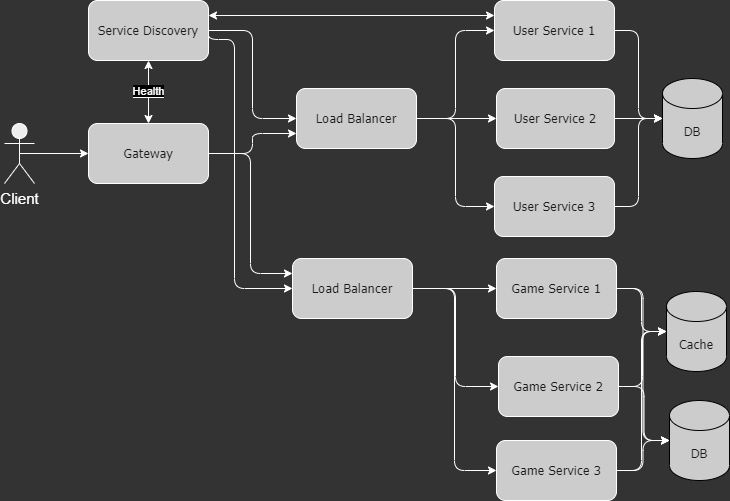

The diagram above was exported from draw.io. Its source (the exported page's mxGraphModel, read from the mxfile embedded in the PNG):
<mxGraphModel dx="924" dy="574" grid="0" gridSize="10" guides="1" tooltips="1" connect="1" arrows="1" fold="1" page="1" pageScale="1" pageWidth="850" pageHeight="1100" background="#333333" math="0" shadow="0">
  <root>
    <mxCell id="0" />
    <mxCell id="1" parent="0" />
    <mxCell id="gwIsalU9PDOWvEgMiRKf-35" style="edgeStyle=orthogonalEdgeStyle;rounded=1;orthogonalLoop=1;jettySize=auto;html=1;exitX=1;exitY=0.5;exitDx=0;exitDy=0;entryX=0;entryY=0.25;entryDx=0;entryDy=0;strokeColor=#FFFFFF;shadow=0;labelBackgroundColor=none;" edge="1" parent="1" source="gwIsalU9PDOWvEgMiRKf-1" target="gwIsalU9PDOWvEgMiRKf-8">
      <mxGeometry relative="1" as="geometry" />
    </mxCell>
    <mxCell id="gwIsalU9PDOWvEgMiRKf-36" style="edgeStyle=orthogonalEdgeStyle;rounded=1;orthogonalLoop=1;jettySize=auto;html=1;exitX=1;exitY=0.5;exitDx=0;exitDy=0;entryX=0;entryY=0.75;entryDx=0;entryDy=0;strokeColor=#FFFFFF;shadow=0;labelBackgroundColor=none;" edge="1" parent="1" source="gwIsalU9PDOWvEgMiRKf-1" target="gwIsalU9PDOWvEgMiRKf-7">
      <mxGeometry relative="1" as="geometry" />
    </mxCell>
    <mxCell id="gwIsalU9PDOWvEgMiRKf-1" value="Gateway" style="rounded=1;whiteSpace=wrap;html=1;hachureGap=4;fontFamily=Tahoma;fontSize=13;labelBackgroundColor=none;fillColor=#CCCCCC;strokeColor=#FFFFFF;fontColor=#1A1A1A;shadow=0;" vertex="1" parent="1">
      <mxGeometry x="204" y="162" width="120" height="60" as="geometry" />
    </mxCell>
    <mxCell id="gwIsalU9PDOWvEgMiRKf-5" style="edgeStyle=orthogonalEdgeStyle;rounded=1;hachureGap=4;orthogonalLoop=1;jettySize=auto;html=1;exitX=0.5;exitY=0.5;exitDx=0;exitDy=0;exitPerimeter=0;entryX=0;entryY=0.5;entryDx=0;entryDy=0;fontFamily=Architects Daughter;fontSource=https%3A%2F%2Ffonts.googleapis.com%2Fcss%3Ffamily%3DArchitects%2BDaughter;fontSize=16;labelBackgroundColor=none;strokeColor=#FFFFFF;fontColor=default;shadow=0;" edge="1" parent="1" source="gwIsalU9PDOWvEgMiRKf-2" target="gwIsalU9PDOWvEgMiRKf-1">
      <mxGeometry relative="1" as="geometry" />
    </mxCell>
    <mxCell id="gwIsalU9PDOWvEgMiRKf-2" value="Client" style="shape=umlActor;verticalLabelPosition=bottom;verticalAlign=top;html=1;outlineConnect=0;hachureGap=4;fontFamily=Helvetica;fontSize=15;strokeColor=#FFFFFF;fontColor=#FFFFFF;labelBackgroundColor=none;fillColor=#EEEEEE;shadow=0;rounded=1;" vertex="1" parent="1">
      <mxGeometry x="120" y="162" width="30" height="60" as="geometry" />
    </mxCell>
    <mxCell id="gwIsalU9PDOWvEgMiRKf-18" style="edgeStyle=orthogonalEdgeStyle;rounded=1;orthogonalLoop=1;jettySize=auto;html=1;exitX=1;exitY=0.5;exitDx=0;exitDy=0;entryX=0;entryY=0.5;entryDx=0;entryDy=0;strokeColor=#FFFFFF;shadow=0;labelBackgroundColor=none;" edge="1" parent="1" source="gwIsalU9PDOWvEgMiRKf-6" target="gwIsalU9PDOWvEgMiRKf-7">
      <mxGeometry relative="1" as="geometry" />
    </mxCell>
    <mxCell id="gwIsalU9PDOWvEgMiRKf-19" style="edgeStyle=orthogonalEdgeStyle;rounded=1;orthogonalLoop=1;jettySize=auto;html=1;exitX=1;exitY=0.5;exitDx=0;exitDy=0;entryX=0;entryY=0.5;entryDx=0;entryDy=0;strokeColor=#FFFFFF;shadow=0;labelBackgroundColor=none;" edge="1" parent="1" source="gwIsalU9PDOWvEgMiRKf-6" target="gwIsalU9PDOWvEgMiRKf-8">
      <mxGeometry relative="1" as="geometry">
        <Array as="points">
          <mxPoint x="350" y="78" />
          <mxPoint x="350" y="327" />
        </Array>
      </mxGeometry>
    </mxCell>
    <mxCell id="gwIsalU9PDOWvEgMiRKf-6" value="&lt;font face=&quot;Tahoma&quot; style=&quot;font-size: 13px;&quot;&gt;Service Discovery&lt;/font&gt;" style="rounded=1;whiteSpace=wrap;html=1;hachureGap=4;fontFamily=Tahoma;fontSize=13;labelBackgroundColor=none;fillColor=#CCCCCC;strokeColor=#FFFFFF;fontColor=#1A1A1A;shadow=0;" vertex="1" parent="1">
      <mxGeometry x="204" y="39" width="120" height="60" as="geometry" />
    </mxCell>
    <mxCell id="gwIsalU9PDOWvEgMiRKf-21" style="edgeStyle=orthogonalEdgeStyle;rounded=1;orthogonalLoop=1;jettySize=auto;html=1;exitX=1;exitY=0.5;exitDx=0;exitDy=0;entryX=0;entryY=0.5;entryDx=0;entryDy=0;strokeColor=#FFFFFF;shadow=0;labelBackgroundColor=none;" edge="1" parent="1" source="gwIsalU9PDOWvEgMiRKf-7" target="gwIsalU9PDOWvEgMiRKf-10">
      <mxGeometry relative="1" as="geometry" />
    </mxCell>
    <mxCell id="gwIsalU9PDOWvEgMiRKf-22" style="edgeStyle=orthogonalEdgeStyle;rounded=1;orthogonalLoop=1;jettySize=auto;html=1;exitX=1;exitY=0.5;exitDx=0;exitDy=0;entryX=0;entryY=0.5;entryDx=0;entryDy=0;strokeColor=#FFFFFF;shadow=0;labelBackgroundColor=none;" edge="1" parent="1" source="gwIsalU9PDOWvEgMiRKf-7" target="gwIsalU9PDOWvEgMiRKf-11">
      <mxGeometry relative="1" as="geometry" />
    </mxCell>
    <mxCell id="gwIsalU9PDOWvEgMiRKf-23" style="edgeStyle=orthogonalEdgeStyle;rounded=1;orthogonalLoop=1;jettySize=auto;html=1;exitX=1;exitY=0.5;exitDx=0;exitDy=0;entryX=0;entryY=0.5;entryDx=0;entryDy=0;strokeColor=#FFFFFF;shadow=0;labelBackgroundColor=none;" edge="1" parent="1" source="gwIsalU9PDOWvEgMiRKf-7" target="gwIsalU9PDOWvEgMiRKf-12">
      <mxGeometry relative="1" as="geometry" />
    </mxCell>
    <mxCell id="gwIsalU9PDOWvEgMiRKf-7" value="Load Balancer" style="rounded=1;whiteSpace=wrap;html=1;hachureGap=4;fontFamily=Tahoma;fontSize=13;labelBackgroundColor=none;fillColor=#CCCCCC;strokeColor=#FFFFFF;fontColor=#1A1A1A;shadow=0;" vertex="1" parent="1">
      <mxGeometry x="412" y="127" width="120" height="60" as="geometry" />
    </mxCell>
    <mxCell id="gwIsalU9PDOWvEgMiRKf-24" style="edgeStyle=orthogonalEdgeStyle;rounded=1;orthogonalLoop=1;jettySize=auto;html=1;exitX=1;exitY=0.5;exitDx=0;exitDy=0;entryX=0;entryY=0.5;entryDx=0;entryDy=0;strokeColor=#FFFFFF;shadow=0;labelBackgroundColor=none;" edge="1" parent="1" source="gwIsalU9PDOWvEgMiRKf-8" target="gwIsalU9PDOWvEgMiRKf-14">
      <mxGeometry relative="1" as="geometry" />
    </mxCell>
    <mxCell id="gwIsalU9PDOWvEgMiRKf-25" style="edgeStyle=orthogonalEdgeStyle;rounded=1;orthogonalLoop=1;jettySize=auto;html=1;exitX=1;exitY=0.5;exitDx=0;exitDy=0;entryX=0;entryY=0.5;entryDx=0;entryDy=0;strokeColor=#FFFFFF;shadow=0;labelBackgroundColor=none;" edge="1" parent="1" source="gwIsalU9PDOWvEgMiRKf-8" target="gwIsalU9PDOWvEgMiRKf-15">
      <mxGeometry relative="1" as="geometry" />
    </mxCell>
    <mxCell id="gwIsalU9PDOWvEgMiRKf-26" style="edgeStyle=orthogonalEdgeStyle;rounded=1;orthogonalLoop=1;jettySize=auto;html=1;exitX=1;exitY=0.5;exitDx=0;exitDy=0;entryX=0;entryY=0.5;entryDx=0;entryDy=0;strokeColor=#FFFFFF;shadow=0;labelBackgroundColor=none;" edge="1" parent="1" source="gwIsalU9PDOWvEgMiRKf-8" target="gwIsalU9PDOWvEgMiRKf-16">
      <mxGeometry relative="1" as="geometry" />
    </mxCell>
    <mxCell id="gwIsalU9PDOWvEgMiRKf-8" value="Load Balancer" style="rounded=1;whiteSpace=wrap;html=1;hachureGap=4;fontFamily=Tahoma;fontSize=13;labelBackgroundColor=none;fillColor=#CCCCCC;strokeColor=#FFFFFF;fontColor=#1A1A1A;shadow=0;" vertex="1" parent="1">
      <mxGeometry x="408" y="297" width="120" height="60" as="geometry" />
    </mxCell>
    <mxCell id="gwIsalU9PDOWvEgMiRKf-30" style="edgeStyle=orthogonalEdgeStyle;rounded=1;orthogonalLoop=1;jettySize=auto;html=1;exitX=1;exitY=0.5;exitDx=0;exitDy=0;entryX=0;entryY=0.5;entryDx=0;entryDy=0;entryPerimeter=0;strokeColor=#FFFFFF;shadow=0;labelBackgroundColor=none;" edge="1" parent="1" source="gwIsalU9PDOWvEgMiRKf-10" target="gwIsalU9PDOWvEgMiRKf-13">
      <mxGeometry relative="1" as="geometry" />
    </mxCell>
    <mxCell id="gwIsalU9PDOWvEgMiRKf-10" value="User Service 1" style="rounded=1;whiteSpace=wrap;html=1;strokeColor=#FFFFFF;shadow=0;labelBackgroundColor=none;fontSize=13;fontFamily=Tahoma;fillColor=#CCCCCC;fontColor=#1A1A1A;hachureGap=4;" vertex="1" parent="1">
      <mxGeometry x="610" y="39" width="120" height="60" as="geometry" />
    </mxCell>
    <mxCell id="gwIsalU9PDOWvEgMiRKf-29" style="edgeStyle=orthogonalEdgeStyle;rounded=1;orthogonalLoop=1;jettySize=auto;html=1;exitX=1;exitY=0.5;exitDx=0;exitDy=0;entryX=0;entryY=0.5;entryDx=0;entryDy=0;entryPerimeter=0;strokeColor=#FFFFFF;shadow=0;labelBackgroundColor=none;" edge="1" parent="1" source="gwIsalU9PDOWvEgMiRKf-11" target="gwIsalU9PDOWvEgMiRKf-13">
      <mxGeometry relative="1" as="geometry" />
    </mxCell>
    <mxCell id="gwIsalU9PDOWvEgMiRKf-11" value="User Service 2" style="rounded=1;whiteSpace=wrap;html=1;strokeColor=#FFFFFF;shadow=0;labelBackgroundColor=none;fontSize=13;fontFamily=Tahoma;fillColor=#CCCCCC;fontColor=#1A1A1A;hachureGap=4;" vertex="1" parent="1">
      <mxGeometry x="612" y="127" width="118" height="60" as="geometry" />
    </mxCell>
    <mxCell id="gwIsalU9PDOWvEgMiRKf-27" style="edgeStyle=orthogonalEdgeStyle;rounded=1;orthogonalLoop=1;jettySize=auto;html=1;exitX=1;exitY=0.5;exitDx=0;exitDy=0;entryX=0;entryY=0.5;entryDx=0;entryDy=0;entryPerimeter=0;strokeColor=#FFFFFF;shadow=0;labelBackgroundColor=none;" edge="1" parent="1" source="gwIsalU9PDOWvEgMiRKf-12" target="gwIsalU9PDOWvEgMiRKf-13">
      <mxGeometry relative="1" as="geometry" />
    </mxCell>
    <mxCell id="gwIsalU9PDOWvEgMiRKf-12" value="User Service 3" style="rounded=1;whiteSpace=wrap;html=1;strokeColor=#FFFFFF;shadow=0;labelBackgroundColor=none;fontSize=13;fontFamily=Tahoma;fillColor=#CCCCCC;fontColor=#1A1A1A;hachureGap=4;" vertex="1" parent="1">
      <mxGeometry x="610" y="215" width="120" height="60" as="geometry" />
    </mxCell>
    <mxCell id="gwIsalU9PDOWvEgMiRKf-13" value="DB" style="shape=cylinder3;whiteSpace=wrap;html=1;boundedLbl=1;backgroundOutline=1;size=15;strokeColor=#000000;shadow=0;labelBackgroundColor=none;rounded=1;fontSize=13;fontFamily=Tahoma;fillColor=#CCCCCC;fontColor=#1A1A1A;hachureGap=4;" vertex="1" parent="1">
      <mxGeometry x="778" y="117" width="60" height="80" as="geometry" />
    </mxCell>
    <mxCell id="gwIsalU9PDOWvEgMiRKf-31" style="edgeStyle=orthogonalEdgeStyle;rounded=1;orthogonalLoop=1;jettySize=auto;html=1;exitX=1;exitY=0.5;exitDx=0;exitDy=0;entryX=0;entryY=0.5;entryDx=0;entryDy=0;entryPerimeter=0;strokeColor=#FFFFFF;shadow=0;labelBackgroundColor=none;" edge="1" parent="1" source="gwIsalU9PDOWvEgMiRKf-14" target="gwIsalU9PDOWvEgMiRKf-17">
      <mxGeometry relative="1" as="geometry" />
    </mxCell>
    <mxCell id="gwIsalU9PDOWvEgMiRKf-46" style="edgeStyle=orthogonalEdgeStyle;rounded=1;orthogonalLoop=1;jettySize=auto;html=1;exitX=1;exitY=0.5;exitDx=0;exitDy=0;entryX=0;entryY=0.5;entryDx=0;entryDy=0;entryPerimeter=0;strokeColor=#FFFFFF;" edge="1" parent="1" source="gwIsalU9PDOWvEgMiRKf-14" target="gwIsalU9PDOWvEgMiRKf-45">
      <mxGeometry relative="1" as="geometry" />
    </mxCell>
    <mxCell id="gwIsalU9PDOWvEgMiRKf-14" value="Game Service 1" style="rounded=1;whiteSpace=wrap;html=1;strokeColor=#FFFFFF;shadow=0;labelBackgroundColor=none;fontSize=13;fontFamily=Tahoma;fillColor=#CCCCCC;fontColor=#1A1A1A;hachureGap=4;" vertex="1" parent="1">
      <mxGeometry x="612" y="297" width="120" height="60" as="geometry" />
    </mxCell>
    <mxCell id="gwIsalU9PDOWvEgMiRKf-32" style="edgeStyle=orthogonalEdgeStyle;rounded=1;orthogonalLoop=1;jettySize=auto;html=1;exitX=1;exitY=0.5;exitDx=0;exitDy=0;entryX=0;entryY=0.5;entryDx=0;entryDy=0;entryPerimeter=0;strokeColor=#FFFFFF;shadow=0;labelBackgroundColor=none;" edge="1" parent="1" source="gwIsalU9PDOWvEgMiRKf-15" target="gwIsalU9PDOWvEgMiRKf-17">
      <mxGeometry relative="1" as="geometry" />
    </mxCell>
    <mxCell id="gwIsalU9PDOWvEgMiRKf-48" style="edgeStyle=orthogonalEdgeStyle;rounded=1;orthogonalLoop=1;jettySize=auto;html=1;exitX=1;exitY=0.5;exitDx=0;exitDy=0;entryX=0;entryY=0.5;entryDx=0;entryDy=0;entryPerimeter=0;strokeColor=#FFFFFF;" edge="1" parent="1" source="gwIsalU9PDOWvEgMiRKf-15" target="gwIsalU9PDOWvEgMiRKf-45">
      <mxGeometry relative="1" as="geometry" />
    </mxCell>
    <mxCell id="gwIsalU9PDOWvEgMiRKf-15" value="Game Service 2" style="rounded=1;whiteSpace=wrap;html=1;strokeColor=#FFFFFF;shadow=0;labelBackgroundColor=none;fontSize=13;fontFamily=Tahoma;fillColor=#CCCCCC;fontColor=#1A1A1A;hachureGap=4;" vertex="1" parent="1">
      <mxGeometry x="614" y="395" width="120" height="60" as="geometry" />
    </mxCell>
    <mxCell id="gwIsalU9PDOWvEgMiRKf-33" style="edgeStyle=orthogonalEdgeStyle;rounded=1;orthogonalLoop=1;jettySize=auto;html=1;exitX=1;exitY=0.5;exitDx=0;exitDy=0;entryX=0;entryY=0.5;entryDx=0;entryDy=0;entryPerimeter=0;strokeColor=#FFFFFF;shadow=0;labelBackgroundColor=none;" edge="1" parent="1" source="gwIsalU9PDOWvEgMiRKf-16" target="gwIsalU9PDOWvEgMiRKf-17">
      <mxGeometry relative="1" as="geometry" />
    </mxCell>
    <mxCell id="gwIsalU9PDOWvEgMiRKf-49" style="edgeStyle=orthogonalEdgeStyle;rounded=1;orthogonalLoop=1;jettySize=auto;html=1;exitX=1;exitY=0.5;exitDx=0;exitDy=0;entryX=0;entryY=0.5;entryDx=0;entryDy=0;entryPerimeter=0;strokeColor=#FFFFFF;" edge="1" parent="1" source="gwIsalU9PDOWvEgMiRKf-16" target="gwIsalU9PDOWvEgMiRKf-45">
      <mxGeometry relative="1" as="geometry" />
    </mxCell>
    <mxCell id="gwIsalU9PDOWvEgMiRKf-16" value="Game Service 3" style="rounded=1;whiteSpace=wrap;html=1;strokeColor=#FFFFFF;shadow=0;labelBackgroundColor=none;fontSize=13;fontFamily=Tahoma;fillColor=#CCCCCC;fontColor=#1A1A1A;hachureGap=4;" vertex="1" parent="1">
      <mxGeometry x="612" y="479" width="120" height="60" as="geometry" />
    </mxCell>
    <mxCell id="gwIsalU9PDOWvEgMiRKf-17" value="DB" style="shape=cylinder3;whiteSpace=wrap;html=1;boundedLbl=1;backgroundOutline=1;size=15;strokeColor=#000000;shadow=0;labelBackgroundColor=none;rounded=1;fontSize=13;fontFamily=Tahoma;fillColor=#CCCCCC;fontColor=#1A1A1A;hachureGap=4;" vertex="1" parent="1">
      <mxGeometry x="785" y="439" width="60" height="80" as="geometry" />
    </mxCell>
    <mxCell id="gwIsalU9PDOWvEgMiRKf-39" value="" style="endArrow=classic;startArrow=classic;html=1;rounded=1;entryX=0;entryY=0.25;entryDx=0;entryDy=0;exitX=1;exitY=0.25;exitDx=0;exitDy=0;strokeColor=#FFFFFF;shadow=0;labelBackgroundColor=none;" edge="1" parent="1" source="gwIsalU9PDOWvEgMiRKf-6" target="gwIsalU9PDOWvEgMiRKf-10">
      <mxGeometry width="50" height="50" relative="1" as="geometry">
        <mxPoint x="437" y="81" as="sourcePoint" />
        <mxPoint x="487" y="31" as="targetPoint" />
      </mxGeometry>
    </mxCell>
    <mxCell id="gwIsalU9PDOWvEgMiRKf-41" value="&lt;span style=&quot;background-color: rgb(0, 0, 0);&quot;&gt;Health&lt;/span&gt;" style="endArrow=classic;startArrow=classic;html=1;rounded=1;entryX=0.5;entryY=1;entryDx=0;entryDy=0;exitX=0.5;exitY=0;exitDx=0;exitDy=0;fontColor=#FFFFFF;strokeColor=#FFFFFF;" edge="1" parent="1" source="gwIsalU9PDOWvEgMiRKf-1" target="gwIsalU9PDOWvEgMiRKf-6">
      <mxGeometry width="50" height="50" relative="1" as="geometry">
        <mxPoint x="227" y="171" as="sourcePoint" />
        <mxPoint x="277" y="121" as="targetPoint" />
      </mxGeometry>
    </mxCell>
    <mxCell id="gwIsalU9PDOWvEgMiRKf-45" value="Cache" style="shape=cylinder3;whiteSpace=wrap;html=1;boundedLbl=1;backgroundOutline=1;size=15;strokeColor=#000000;shadow=0;labelBackgroundColor=none;rounded=1;fontSize=13;fontFamily=Tahoma;fillColor=#CCCCCC;fontColor=#1A1A1A;hachureGap=4;" vertex="1" parent="1">
      <mxGeometry x="782" y="330" width="60" height="80" as="geometry" />
    </mxCell>
  </root>
</mxGraphModel>